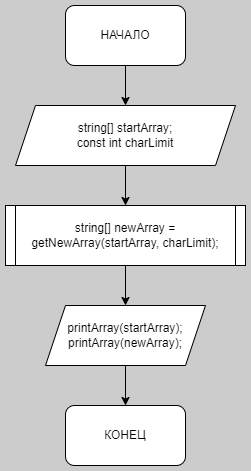

The diagram above was exported from draw.io. Its source (the exported page's mxGraphModel, read from the mxfile embedded in the PNG):
<mxGraphModel dx="1038" dy="575" grid="1" gridSize="10" guides="1" tooltips="1" connect="1" arrows="1" fold="1" page="1" pageScale="1" pageWidth="827" pageHeight="1169" background="#CCCCCC" math="0" shadow="0">
  <root>
    <mxCell id="0" />
    <mxCell id="1" parent="0" />
    <mxCell id="343EDbTgbr2xeD1Sbd6I-7" style="edgeStyle=orthogonalEdgeStyle;rounded=0;orthogonalLoop=1;jettySize=auto;html=1;exitX=0.5;exitY=1;exitDx=0;exitDy=0;entryX=0.5;entryY=0;entryDx=0;entryDy=0;strokeColor=#000000;" edge="1" parent="1" source="343EDbTgbr2xeD1Sbd6I-1" target="343EDbTgbr2xeD1Sbd6I-2">
      <mxGeometry relative="1" as="geometry" />
    </mxCell>
    <mxCell id="343EDbTgbr2xeD1Sbd6I-1" value="НАЧАЛО" style="rounded=1;whiteSpace=wrap;html=1;strokeColor=#000000;" vertex="1" parent="1">
      <mxGeometry x="360" y="20" width="120" height="60" as="geometry" />
    </mxCell>
    <mxCell id="343EDbTgbr2xeD1Sbd6I-6" style="edgeStyle=orthogonalEdgeStyle;rounded=0;orthogonalLoop=1;jettySize=auto;html=1;exitX=0.5;exitY=1;exitDx=0;exitDy=0;entryX=0.5;entryY=0;entryDx=0;entryDy=0;strokeColor=#000000;" edge="1" parent="1" source="343EDbTgbr2xeD1Sbd6I-2" target="343EDbTgbr2xeD1Sbd6I-3">
      <mxGeometry relative="1" as="geometry" />
    </mxCell>
    <mxCell id="343EDbTgbr2xeD1Sbd6I-2" value="string[] startArray;&lt;br&gt;const int charLimit" style="shape=parallelogram;perimeter=parallelogramPerimeter;whiteSpace=wrap;html=1;fixedSize=1;strokeColor=#000000;" vertex="1" parent="1">
      <mxGeometry x="310" y="120" width="220" height="60" as="geometry" />
    </mxCell>
    <mxCell id="343EDbTgbr2xeD1Sbd6I-5" value="" style="edgeStyle=orthogonalEdgeStyle;rounded=0;orthogonalLoop=1;jettySize=auto;html=1;entryX=0.5;entryY=0;entryDx=0;entryDy=0;strokeColor=#000000;" edge="1" parent="1" source="343EDbTgbr2xeD1Sbd6I-3" target="343EDbTgbr2xeD1Sbd6I-10">
      <mxGeometry relative="1" as="geometry">
        <mxPoint x="420" y="330" as="targetPoint" />
      </mxGeometry>
    </mxCell>
    <mxCell id="343EDbTgbr2xeD1Sbd6I-3" value="string[] newArray = getNewArray(startArray, charLimit);" style="shape=process;whiteSpace=wrap;html=1;backgroundOutline=1;size=0.041666666666666664;strokeColor=#000000;" vertex="1" parent="1">
      <mxGeometry x="300" y="220" width="240" height="60" as="geometry" />
    </mxCell>
    <mxCell id="343EDbTgbr2xeD1Sbd6I-8" value="КОНЕЦ" style="rounded=1;whiteSpace=wrap;html=1;strokeColor=#000000;" vertex="1" parent="1">
      <mxGeometry x="360" y="420" width="120" height="60" as="geometry" />
    </mxCell>
    <mxCell id="343EDbTgbr2xeD1Sbd6I-13" style="edgeStyle=orthogonalEdgeStyle;rounded=0;orthogonalLoop=1;jettySize=auto;html=1;exitX=0.5;exitY=1;exitDx=0;exitDy=0;entryX=0.5;entryY=0;entryDx=0;entryDy=0;strokeColor=#000000;" edge="1" parent="1" source="343EDbTgbr2xeD1Sbd6I-10" target="343EDbTgbr2xeD1Sbd6I-8">
      <mxGeometry relative="1" as="geometry" />
    </mxCell>
    <mxCell id="343EDbTgbr2xeD1Sbd6I-10" value="printArray(startArray);&lt;br&gt;printArray(newArray);" style="shape=parallelogram;perimeter=parallelogramPerimeter;whiteSpace=wrap;html=1;fixedSize=1;strokeColor=#000000;" vertex="1" parent="1">
      <mxGeometry x="340" y="320" width="160" height="60" as="geometry" />
    </mxCell>
  </root>
</mxGraphModel>